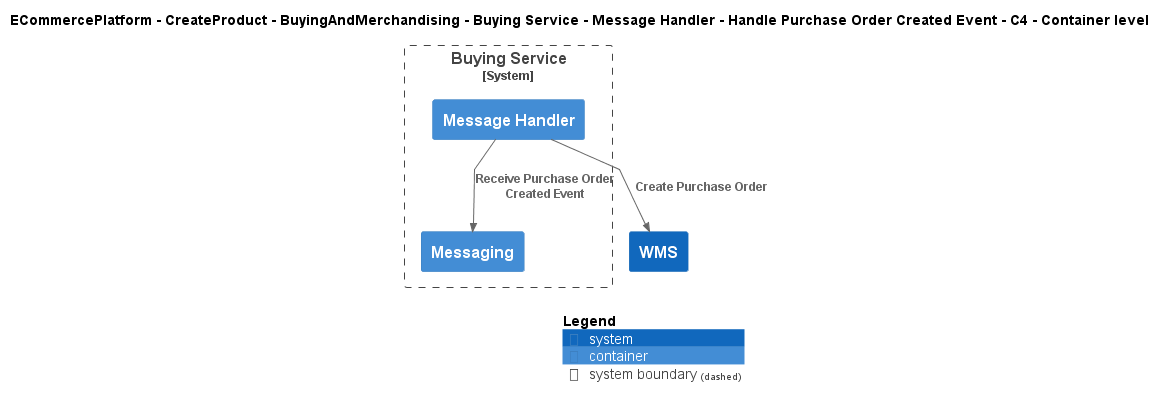

The diagram above was rendered by PlantUML. Its source (embedded in the PNG):
@startuml
!include ..\..\..\..\..\..\..\..\..\.c4s\C4_Container.puml

AddElementTag("c4interflow:lifecycle:new", $bgColor=green, $fontColor=#ffffff, $borderColor=green, $shadowing="False")
AddElementTag("c4interflow:lifecycle:changed", $bgColor=orange, $fontColor=#ffffff, $borderColor=orange, $shadowing="False")
AddElementTag("c4interflow:lifecycle:removed", $bgColor=red, $fontColor=#ffffff, $borderColor=red, $shadowing="False")

AddRelTag("c4interflow:lifecycle:new", $textColor=green, $lineColor=green)
AddRelTag("c4interflow:lifecycle:changed", $textColor=orange, $lineColor=orange)
AddRelTag("c4interflow:lifecycle:removed", $textColor=red, $lineColor=red)

SHOW_PERSON_PORTRAIT()
LAYOUT_TOP_DOWN()

skinparam linetype polyline

title ECommercePlatform - CreateProduct - BuyingAndMerchandising - Buying Service - Message Handler - Handle Purchase Order Created Event - C4 - Container level


System_Boundary(ECommercePlatform.CreateProduct.BuyingAndMerchandising.SoftwareSystems.BuyingService, "Buying Service") {
    Container(ECommercePlatform.CreateProduct.BuyingAndMerchandising.SoftwareSystems.BuyingService.Containers.MessageHandler, "Message Handler", "", "")
    Container(ECommercePlatform.CreateProduct.BuyingAndMerchandising.SoftwareSystems.BuyingService.Containers.Messaging, "Messaging", "", "")
}
System(ECommercePlatform.Deliver.Fulfilment.SoftwareSystems.WMS, "WMS", "")

Rel(ECommercePlatform.CreateProduct.BuyingAndMerchandising.SoftwareSystems.BuyingService.Containers.MessageHandler, ECommercePlatform.CreateProduct.BuyingAndMerchandising.SoftwareSystems.BuyingService.Containers.Messaging, "Receive Purchase Order Created Event")
Rel(ECommercePlatform.CreateProduct.BuyingAndMerchandising.SoftwareSystems.BuyingService.Containers.MessageHandler, ECommercePlatform.Deliver.Fulfilment.SoftwareSystems.WMS, "Create Purchase Order")


SHOW_LEGEND()
@enduml